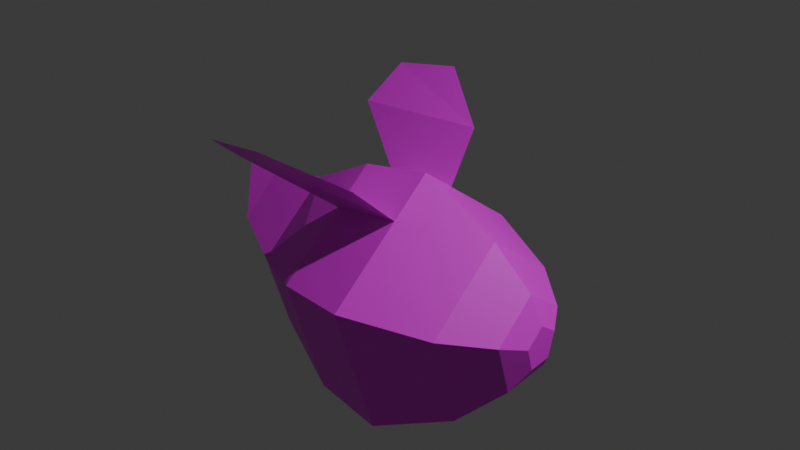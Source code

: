 # Source: untitled.blend  (saved by Blender 4.1.24; exported with 4.5.12 LTS)
import bpy
from mathutils import Matrix  # noqa: F401  (used for matrix-valued properties, if any)

bpy.ops.wm.read_factory_settings(use_empty=True)
scene = bpy.context.scene
scene.name = 'Scene'

# ---- collections
col_collection = bpy.data.collections.new('Collection'); scene.collection.children.link(col_collection)

# ---- images (referenced by path relative to the original .blend; pixels are not part of the script)
import os
ASSET_DIR = os.environ.get("B2B_ASSET_DIR", "")  # directory of the original .blend (textures are referenced by path, not embedded)
HERE = os.path.dirname(os.path.abspath(__file__))  # packed textures are extracted next to this script under _unpacked/

def load_image(name, relpath, width, height, colorspace="sRGB"):
    """Load a texture the original file referenced (path relative to the .blend, or extracted next to this script)."""
    p = next((c for c in (os.path.join(HERE, relpath), os.path.join(ASSET_DIR, relpath)) if relpath and os.path.exists(c)), "")
    if p:
        img = bpy.data.images.load(p, check_existing=True)
        img.name = name
    else:  # same state as the original file: an image datablock whose file is absent (Cycles renders it pink)
        img = bpy.data.images.new(name, width, height)
        img.source = "FILE"
        img.filepath = "//" + (relpath or name)
    img.colorspace_settings.name = colorspace
    return img
img_greenbee = load_image('GreenBee', 'BeeUvGreen.png', 1024, 1024, 'sRGB')

# ---- materials (node trees are filled in below, after node groups)
mat_material_001 = bpy.data.materials.new('Material.001')
mat_material_001.use_transparent_shadow = False

# ---- material node trees
mat_material_001.use_nodes = True; mat_material_001.node_tree.nodes.clear()
_N = mat_material_001.node_tree.nodes; _L = mat_material_001.node_tree.links
n0 = _N.new('ShaderNodeBsdfPrincipled'); n0.name = 'Principled BSDF'; n0.location = (10, 300)
n1 = _N.new('ShaderNodeOutputMaterial'); n1.name = 'Material Output'; n1.location = (300, 300)
n2 = _N.new('ShaderNodeTexImage'); n2.name = 'Image Texture'; n2.location = (-280, 280)
n2.image = img_greenbee
_L.new(n0.outputs[0], n1.inputs[0])
_L.new(n2.outputs[0], n0.inputs[0])
n1.is_active_output = True

# ---- world
world_world = bpy.data.worlds.new('World'); scene.world = world_world
world_world.use_nodes = True; world_world.node_tree.nodes.clear()
_N = world_world.node_tree.nodes; _L = world_world.node_tree.links
n0 = _N.new('ShaderNodeOutputWorld'); n0.name = 'World Output'; n0.location = (300, 300)
n1 = _N.new('ShaderNodeBackground'); n1.name = 'Background'; n1.location = (10, 300)
n1.inputs[0].default_value = (0.05088, 0.05088, 0.05088, 1.0)
_L.new(n1.outputs[0], n0.inputs[0])
n0.is_active_output = True
world_world.color = (0.05088, 0.05088, 0.05088)
world_world.use_sun_shadow = False
world_world.sun_shadow_jitter_overblur = 0.0

# ---- lights
light_light = bpy.data.lights.new('Light', 'POINT')
light_light.transmission_factor = 0.0
light_light.energy = 1000.0
light_light.shadow_soft_size = 0.1
light_light.shadow_maximum_resolution = 0.006
light_light.use_absolute_resolution = True

# ---- meshes
me_cylinder = bpy.data.meshes.new('Cylinder')
me_cylinder.from_pydata([(-0.1761, 0.3776, -1.526), (-6.779e-09, 0.1677, 1.0), (0.1223, 0.1584, -1.458), (0.1595, 0.05183, 1.0), (0.00596, -0.1996, -1.458), (0.09859, -0.1357, 1.0), (-0.3643, -0.2016, -1.526), (-0.09859, -0.1357, 1.0), (-0.5532, 0.18, -1.496), (-0.1595, 0.05183, 1.0), (-2.485e-08, 0.3727, 0.8963), (0.3544, 0.1152, 0.8963), (0.219, -0.3015, 0.8963), (-0.219, -0.3015, 0.8963), (-0.3544, 0.1152, 0.8963), (0.537, 0.1745, -1.087), (0.3319, -0.4568, -1.087), (-0.3319, -0.4568, -1.087), (-0.6384, 0.2075, -1.021), (3.133e-08, 0.5646, -1.087), (0.0, 1.0, -0.009376), (0.9511, 0.309, -0.009376), (0.5878, -0.809, -0.009376), (-0.5878, -0.809, -0.009376), (-0.9511, 0.309, -0.009376), (0.02339, 0.6817, 0.5862), (0.679, 0.2054, 0.5862), (0.4286, -0.5653, 0.5862), (-0.3818, -0.5653, 0.5862), (-0.6322, 0.2054, 0.5862), (0.8523, 0.283, -0.5459), (0.5231, -0.7299, -0.5459), (-0.5419, -0.7299, -0.5459), (-0.871, 0.283, -0.5459), (-0.009358, 0.909, -0.5459), (-0.5359, 0.1833, -1.788), (-0.8231, -0.08483, -0.009376), (-0.7504, -0.08823, -0.5459), (-0.5708, 0.5011, -0.5459), (-0.6545, 0.5245, -0.009376), (-0.2482, 0.08066, 0.9528), (-0.2281, 0.01555, 0.9522), (-0.255, -0.02403, 0.9286), (-0.2206, -0.05544, 0.9429), (-0.1956, -0.02064, 0.9645), (-0.1835, 0.1313, 0.951), (-0.1743, 0.1827, 0.9284), (-0.1267, 0.1886, 0.9429), (-0.1278, 0.1317, 0.9713), (-1.27, -0.3375, -0.04777), (-1.19, -0.3181, -1.161), (-0.7735, 0.9968, -1.161), (-0.8877, 0.9267, -0.04777), (-1.594, -0.563, -0.5607), (-1.508, -0.5248, -1.097), (-0.8962, 1.39, -1.097), (-0.9825, 1.405, -0.5607)], [], [(10, 1, 3, 11), (11, 3, 5, 12), (12, 5, 7, 13), (3, 1, 9, 7, 5), (13, 7, 43, 42, 41, 40, 14), (14, 40, 45, 46, 47, 1, 10), (0, 35, 8), (29, 14, 10, 25), (28, 13, 14, 29), (27, 12, 13, 28), (26, 11, 12, 27), (25, 10, 11, 26), (0, 19, 15, 2), (2, 15, 16, 4), (4, 16, 17, 6), (6, 17, 18, 8), (8, 18, 19, 0), (34, 20, 21, 30), (30, 21, 22, 31), (31, 22, 23, 32), (32, 23, 36, 37), (33, 24, 39, 38), (20, 25, 26, 21), (21, 26, 27, 22), (22, 27, 28, 23), (23, 28, 29, 24, 36), (24, 29, 25, 20, 39), (18, 33, 38, 34, 19), (17, 32, 37, 33, 18), (16, 31, 32, 17), (15, 30, 31, 16), (19, 34, 30, 15), (8, 35, 6), (6, 35, 4), (4, 35, 2), (2, 35, 0), (37, 36, 24, 33), (38, 39, 20, 34), (40, 41, 44, 43, 7, 9), (44, 41, 42, 43), (1, 47, 48, 45, 40, 9), (48, 47, 46, 45), (39, 38, 51, 52), (36, 37, 50, 49), (52, 51, 55, 56), (49, 50, 54, 53)])
_uv = me_cylinder.uv_layers.new(name='UVMap')
_uv.uv.foreach_set('vector', [0.2865, 0.9857, 0.3034, 0.9456, 0.3412, 0.9331, 0.3705, 0.9579, 0.3705, 0.9579, 0.3412, 0.9331, 0.3412, 0.8926, 0.3705, 0.8678, 0.3705, 0.8678, 0.3412, 0.8926, 0.3034, 0.88, 0.2865, 0.84, 0.3412, 0.9331, 0.3034, 0.9456, 0.2801, 0.9128, 0.3034, 0.88, 0.3412, 0.8926, 0.2865, 0.84, 0.3034, 0.88, 0.2727, 0.888, 0.2636, 0.8919, 0.2672, 0.9014, 0.2594, 0.9128, 0.2346, 0.9128, 0.2346, 0.9128, 0.2594, 0.9128, 0.2685, 0.9268, 0.2662, 0.9375, 0.2755, 0.9417, 0.3034, 0.9456, 0.2865, 0.9857, 0.1142, 0.3851, 0.02543, 0.4307, 0.02805, 0.3712, 0.01483, 0.1323, 0.05923, 0.06821, 0.1487, 0.07768, 0.1803, 0.1498, 0.2239, 0.08518, 0.2567, 0.02233, 0.3463, 0.01395, 0.3895, 0.06967, 0.002529, 0.7673, 0.04048, 0.7127, 0.1302, 0.7051, 0.1685, 0.7533, 0.1552, 0.4767, 0.09582, 0.4354, 0.136, 0.3813, 0.2295, 0.3767, 0.04966, 0.5755, 0.03875, 0.4888, 0.09582, 0.4354, 0.1552, 0.4767, 0.2494, 0.7299, 0.1743, 0.6881, 0.2607, 0.6071, 0.2876, 0.6752, 0.4246, 0.8417, 0.395, 0.7351, 0.5315, 0.7351, 0.502, 0.8417, 0.108, 0.9728, 0.0344, 0.8933, 0.1704, 0.8818, 0.185, 0.9799, 0.3654, 0.3115, 0.3054, 0.2262, 0.4534, 0.1971, 0.4515, 0.2964, 0.02805, 0.3712, 0.02609, 0.2747, 0.1741, 0.3023, 0.1142, 0.3851, 0.1272, 0.6957, 0.03667, 0.6339, 0.1898, 0.4906, 0.2659, 0.5658, 0.2659, 0.5658, 0.1898, 0.4906, 0.2976, 0.3456, 0.3636, 0.4344, 0.0273, 0.882, 0.004651, 0.7722, 0.2454, 0.7519, 0.2454, 0.8636, 0.2712, 0.2028, 0.2486, 0.09335, 0.4042, 0.07879, 0.4091, 0.1899, 0.01013, 0.2581, 0.01013, 0.1492, 0.08497, 0.1571, 0.08587, 0.2661, 0.6802, 0.5659, 0.6312, 0.4362, 0.7368, 0.3374, 0.8334, 0.4226, 0.8334, 0.4226, 0.7368, 0.3374, 0.8111, 0.2374, 0.9412, 0.2776, 0.5832, 0.4173, 0.6059, 0.3055, 0.7719, 0.2915, 0.824, 0.3971, 0.7664, 0.1658, 0.7867, 0.04604, 0.9523, 0.03054, 1.007, 0.1433, 0.9221, 0.1513, 0.5991, 0.1674, 0.6549, 0.04507, 0.8203, 0.06259, 0.839, 0.1928, 0.6739, 0.1753, 0.5799, 0.2686, 0.5577, 0.1729, 0.6335, 0.1809, 0.7751, 0.1959, 0.7279, 0.2962, 0.8316, 0.2824, 0.7834, 0.1707, 0.9213, 0.1578, 1.001, 0.1503, 0.9796, 0.2533, 0.647, 0.554, 0.598, 0.4373, 0.8162, 0.4189, 0.783, 0.5426, 0.8132, 0.5356, 0.7717, 0.4347, 0.9907, 0.4347, 0.9497, 0.5356, 0.802, 0.1741, 0.6789, 0.1492, 0.8177, 0.01932, 0.8885, 0.09319, 0.4515, 0.2964, 0.4567, 0.3562, 0.3654, 0.3115, 0.5258, 0.9119, 0.4616, 0.9885, 0.502, 0.8417, 0.502, 0.8417, 0.4616, 0.9885, 0.4246, 0.8417, 0.4246, 0.8417, 0.4616, 0.9885, 0.4006, 0.9119, 0.4091, 0.1899, 0.4042, 0.07879, 0.4889, 0.07086, 0.4889, 0.1824, 0.08587, 0.2661, 0.08497, 0.1571, 0.2501, 0.1746, 0.2275, 0.2811, 0.2594, 0.9128, 0.2672, 0.9014, 0.2762, 0.8964, 0.2727, 0.888, 0.3034, 0.88, 0.2801, 0.9128, 0.9443, 0.3607, 0.9354, 0.3657, 0.9317, 0.3562, 0.9408, 0.3523, 0.3034, 0.9456, 0.2755, 0.9417, 0.28, 0.9305, 0.2685, 0.9268, 0.2594, 0.9128, 0.2801, 0.9128, 0.9481, 0.3948, 0.9437, 0.406, 0.9343, 0.4018, 0.9367, 0.3912, 0.7264, 0.6392, 0.8082, 0.7154, 0.8082, 0.8826, 0.6592, 0.7068, 0.9114, 0.68, 0.9877, 0.7585, 0.9852, 0.9208, 0.8334, 0.7513, 0.6592, 0.7068, 0.8082, 0.8826, 0.7371, 0.9291, 0.6563, 0.8519, 0.8334, 0.7513, 0.9852, 0.9208, 0.9156, 0.9584, 0.8334, 0.8837])
me_cylinder.materials.append(mat_material_001)
me_cylinder.update()

# ---- objects
ob_light = bpy.data.objects.new('Light', light_light)
ob_cylinder = bpy.data.objects.new('Cylinder', me_cylinder)

# ---- transforms, parenting, visibility, modifiers, constraints
ob_light.location = (4.076, 1.005, 5.904)
ob_light.rotation_euler = (0.6503, 0.05522, 1.866)
ob_light.lock_rotations_4d = False
ob_light.empty_display_type = 'ARROWS'
ob_light.color = (0.0, 0.0, 0.0, 0.0)
ob_light.lineart.crease_threshold = 0.0
ob_cylinder.location = (0.0, 0.0, 0.0)
ob_cylinder.rotation_euler = (-1.571, 1.886, -1.571)

# ---- collection membership
col_collection.objects.link(ob_light)
col_collection.objects.link(ob_cylinder)

# ---- scene / render settings (as saved in the file)
scene.frame_start = 1; scene.frame_end = 250; scene.frame_set(1)
scene.render.engine = 'BLENDER_EEVEE_NEXT'
scene.cycles.sampling_pattern = 'TABULATED_SOBOL'
scene.eevee.ray_tracing_options.trace_max_roughness = 0.0
bpy.context.view_layer.update()

# ---- added for rendering (the .blend has no active camera): camera
cam_auto = bpy.data.cameras.new('AutoCamera')
cam_auto.lens = 50.0
cam_auto.sensor_width = 36.0
cam_auto.clip_end = 1000.0
ob_auto_camera = bpy.data.objects.new('AutoCamera', cam_auto)
scene.collection.objects.link(ob_auto_camera)
ob_auto_camera.location = (4.30546, -5.45549, 4.15763)
ob_auto_camera.rotation_euler = (1.09748, -7.21219e-08, 0.694738)
scene.camera = ob_auto_camera
bpy.context.view_layer.update()
